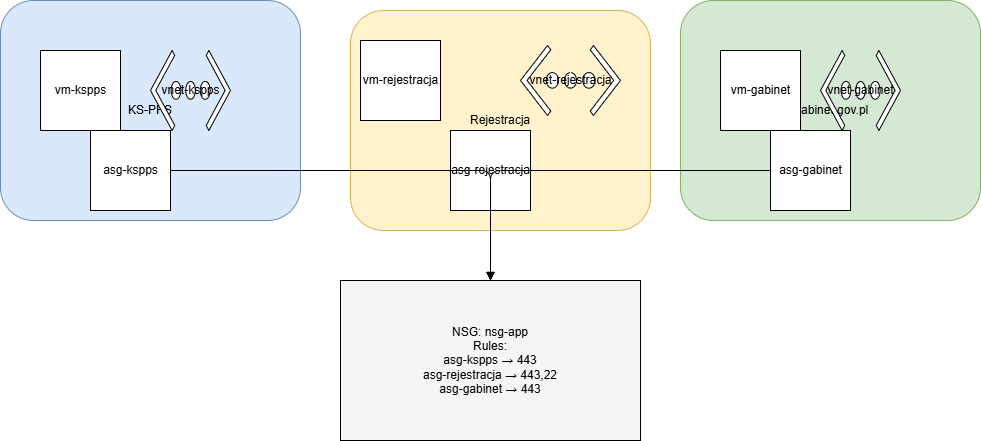

The diagram above was exported from draw.io. Its source (the exported page's mxGraphModel, read from the mxfile embedded in the PNG):
<mxGraphModel dx="1034" dy="564" grid="1" gridSize="10" guides="1" tooltips="1" connect="1" arrows="1" fold="1" page="1" pageScale="1" pageWidth="827" pageHeight="1169" math="0" shadow="0">
  <root>
    <mxCell id="0" />
    <mxCell id="1" parent="0" />
    <mxCell id="wuwq5V2hSCmx9KCpYtiQ-1" parent="1" style="rounded=1;whiteSpace=wrap;html=1;strokeColor=#6c8ebf;fillColor=#dae8fc;" value="KS-PPS" vertex="1">
      <mxGeometry height="220" width="300" x="40" y="80" as="geometry" />
    </mxCell>
    <mxCell id="wuwq5V2hSCmx9KCpYtiQ-2" parent="1" style="shape=mxgraph.azure.vm;html=1;" value="vm-kspps" vertex="1">
      <mxGeometry height="80" width="80" x="80" y="130" as="geometry" />
    </mxCell>
    <mxCell id="wuwq5V2hSCmx9KCpYtiQ-3" parent="1" style="shape=mxgraph.azure.virtual_network;html=1;" value="vnet-kspps" vertex="1">
      <mxGeometry height="80" width="80" x="190" y="130" as="geometry" />
    </mxCell>
    <mxCell id="wuwq5V2hSCmx9KCpYtiQ-4" parent="1" style="shape=mxgraph.azure.application_security_group;html=1;" value="asg-kspps" vertex="1">
      <mxGeometry height="80" width="80" x="130" y="210" as="geometry" />
    </mxCell>
    <mxCell id="wuwq5V2hSCmx9KCpYtiQ-5" parent="1" style="rounded=1;whiteSpace=wrap;html=1;strokeColor=#d6b656;fillColor=#fff2cc;" value="Rejestracja" vertex="1">
      <mxGeometry height="220" width="300" x="390" y="90" as="geometry" />
    </mxCell>
    <mxCell id="wuwq5V2hSCmx9KCpYtiQ-6" parent="1" style="shape=mxgraph.azure.vm;html=1;" value="vm-rejestracja" vertex="1">
      <mxGeometry height="80" width="80" x="400" y="120" as="geometry" />
    </mxCell>
    <mxCell id="wuwq5V2hSCmx9KCpYtiQ-7" parent="1" style="shape=mxgraph.azure.virtual_network;html=1;" value="vnet-rejestracja" vertex="1">
      <mxGeometry height="70" width="100" x="560" y="125" as="geometry" />
    </mxCell>
    <mxCell id="wuwq5V2hSCmx9KCpYtiQ-8" parent="1" style="shape=mxgraph.azure.application_security_group;html=1;" value="asg-rejestracja" vertex="1">
      <mxGeometry height="80" width="80" x="490" y="210" as="geometry" />
    </mxCell>
    <mxCell id="wuwq5V2hSCmx9KCpYtiQ-9" parent="1" style="rounded=1;whiteSpace=wrap;html=1;strokeColor=#82b366;fillColor=#d5e8d4;" value="Gabinet.gov.pl" vertex="1">
      <mxGeometry height="220" width="300" x="720" y="80" as="geometry" />
    </mxCell>
    <mxCell id="wuwq5V2hSCmx9KCpYtiQ-10" parent="1" style="shape=mxgraph.azure.vm;html=1;" value="vm-gabinet" vertex="1">
      <mxGeometry height="80" width="80" x="760" y="130" as="geometry" />
    </mxCell>
    <mxCell id="wuwq5V2hSCmx9KCpYtiQ-11" parent="1" style="shape=mxgraph.azure.virtual_network;html=1;" value="vnet-gabinet" vertex="1">
      <mxGeometry height="80" width="80" x="860" y="130" as="geometry" />
    </mxCell>
    <mxCell id="wuwq5V2hSCmx9KCpYtiQ-12" parent="1" style="shape=mxgraph.azure.application_security_group;html=1;" value="asg-gabinet" vertex="1">
      <mxGeometry height="80" width="80" x="810" y="210" as="geometry" />
    </mxCell>
    <mxCell id="wuwq5V2hSCmx9KCpYtiQ-13" parent="1" style="shape=mxgraph.azure.network_security_group;whiteSpace=wrap;html=1;strokeColor=#000000;fillColor=#f5f5f5;" value="NSG: nsg-app&#10;Rules:&#10;asg-kspps → 443&#10;asg-rejestracja → 443,22&#10;asg-gabinet → 443" vertex="1">
      <mxGeometry height="160" width="300" x="380" y="360" as="geometry" />
    </mxCell>
    <mxCell id="wuwq5V2hSCmx9KCpYtiQ-14" edge="1" parent="1" source="wuwq5V2hSCmx9KCpYtiQ-4" style="edgeStyle=orthogonalEdgeStyle;endArrow=block;html=1;endFill=1;" target="wuwq5V2hSCmx9KCpYtiQ-13">
      <mxGeometry relative="1" as="geometry" />
    </mxCell>
    <mxCell id="wuwq5V2hSCmx9KCpYtiQ-15" edge="1" parent="1" source="wuwq5V2hSCmx9KCpYtiQ-8" style="edgeStyle=orthogonalEdgeStyle;endArrow=block;html=1;endFill=1;" target="wuwq5V2hSCmx9KCpYtiQ-13">
      <mxGeometry relative="1" as="geometry" />
    </mxCell>
    <mxCell id="wuwq5V2hSCmx9KCpYtiQ-16" edge="1" parent="1" source="wuwq5V2hSCmx9KCpYtiQ-12" style="edgeStyle=orthogonalEdgeStyle;endArrow=block;html=1;endFill=1;" target="wuwq5V2hSCmx9KCpYtiQ-13">
      <mxGeometry relative="1" as="geometry" />
    </mxCell>
  </root>
</mxGraphModel>